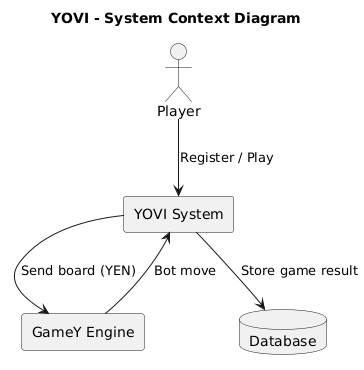

The diagram above was rendered by PlantUML. Its source (embedded in the PNG):
@startuml
title YOVI - System Context Diagram

actor Player

rectangle "YOVI System" {
}

rectangle "GameY Engine"
database "Database"

Player --> "YOVI System" : Register / Play
"YOVI System" --> "GameY Engine" : Send board (YEN)
"GameY Engine" --> "YOVI System" : Bot move
"YOVI System" --> "Database" : Store game result
@enduml